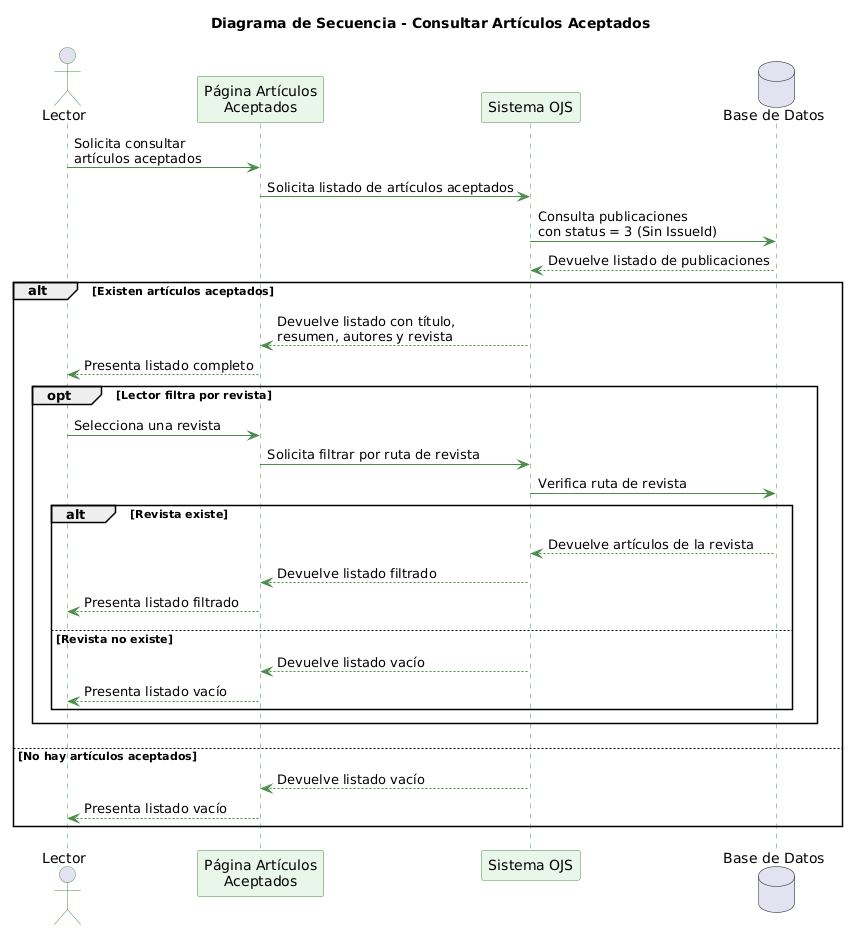

The diagram above was rendered by PlantUML. Its source (embedded in the PNG):
@startuml
skinparam backgroundColor white
skinparam shadowing false
skinparam sequence {
  ArrowColor #4C8C4A
  ActorBorderColor #4C8C4A
  LifeLineBorderColor #4C8C4A
  ParticipantBorderColor #4C8C4A
  ParticipantBackgroundColor #E9F6EA
  DatabaseBorderColor #4C8C4A
  DatabaseBackgroundColor #E9F6EA
}

title Diagrama de Secuencia - Consultar Artículos Aceptados

actor Lector
participant "Página Artículos\nAceptados" as Pagina
participant "Sistema OJS" as OJS
database "Base de Datos" as BD

Lector -> Pagina: Solicita consultar\nartículos aceptados
Pagina -> OJS: Solicita listado de artículos aceptados
OJS -> BD: Consulta publicaciones\ncon status = 3 (Sin IssueId)
BD --> OJS: Devuelve listado de publicaciones

alt Existen artículos aceptados
    OJS --> Pagina: Devuelve listado con título,\nresumen, autores y revista
    Pagina --> Lector: Presenta listado completo

    opt Lector filtra por revista
        Lector -> Pagina: Selecciona una revista
        Pagina -> OJS: Solicita filtrar por ruta de revista
        OJS -> BD: Verifica ruta de revista

        alt Revista existe
            BD --> OJS: Devuelve artículos de la revista
            OJS --> Pagina: Devuelve listado filtrado
            Pagina --> Lector: Presenta listado filtrado
        else Revista no existe
            OJS --> Pagina: Devuelve listado vacío
            Pagina --> Lector: Presenta listado vacío
        end
    end
else No hay artículos aceptados
    OJS --> Pagina: Devuelve listado vacío
    Pagina --> Lector: Presenta listado vacío
end
@enduml